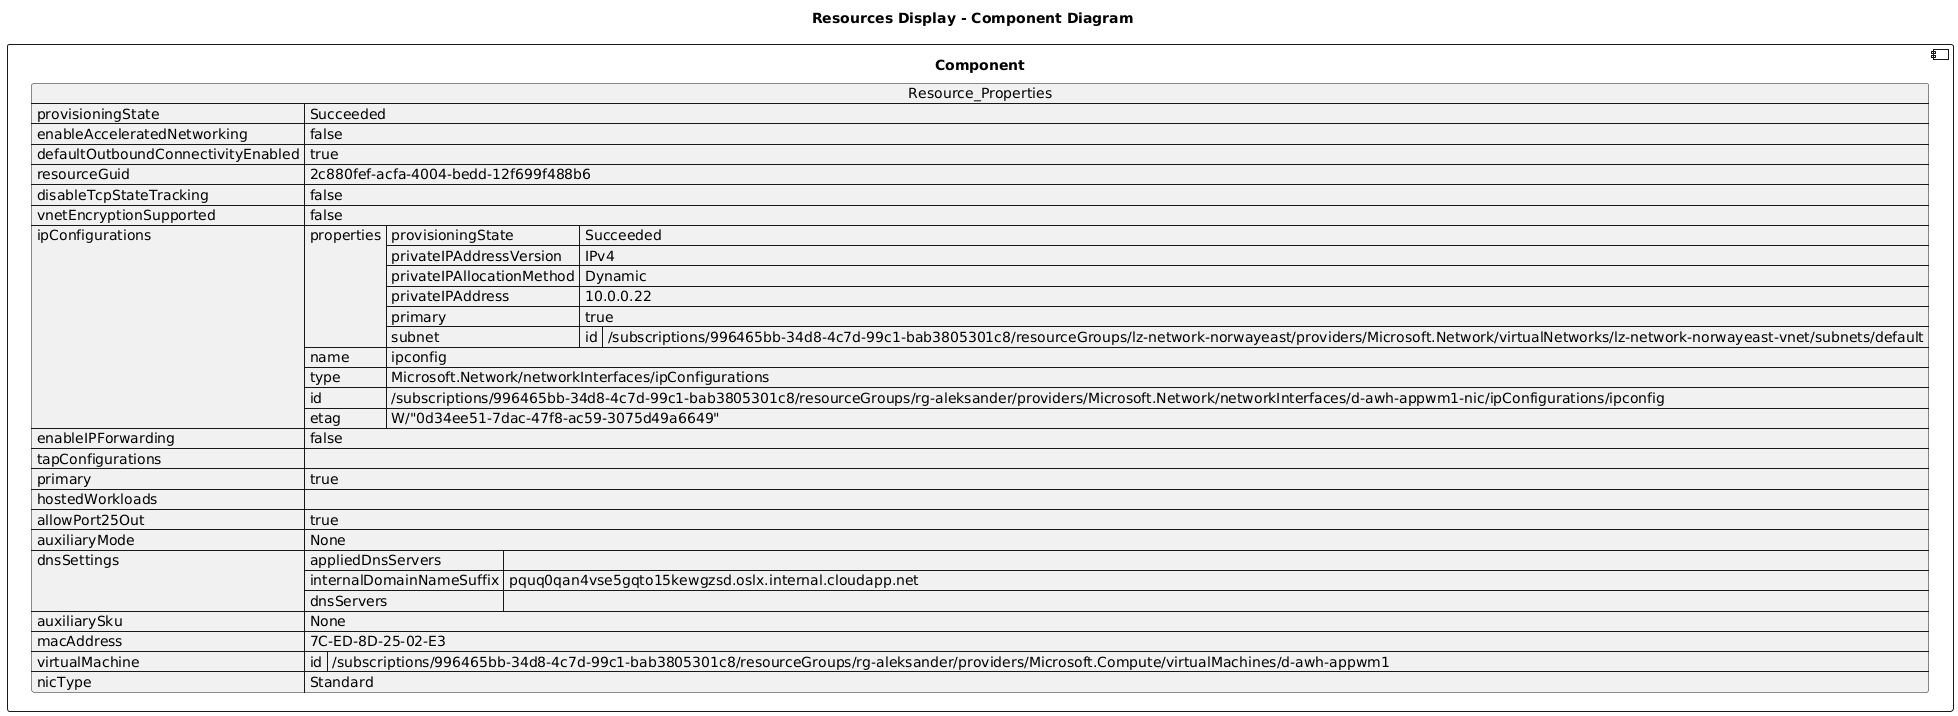

The diagram above was rendered by PlantUML. Its source (embedded in the PNG):
@startuml

title Resources Display - Component Diagram

component Component {

json  Resource_Properties {
  "provisioningState": "Succeeded",
  "enableAcceleratedNetworking": false,
  "defaultOutboundConnectivityEnabled": true,
  "resourceGuid": "2c880fef-acfa-4004-bedd-12f699f488b6",
  "disableTcpStateTracking": false,
  "vnetEncryptionSupported": false,
  "ipConfigurations": [
    {
      "properties": {
        "provisioningState": "Succeeded",
        "privateIPAddressVersion": "IPv4",
        "privateIPAllocationMethod": "Dynamic",
        "privateIPAddress": "10.0.0.22",
        "primary": true,
        "subnet": {
          "id": "/subscriptions/996465bb-34d8-4c7d-99c1-bab3805301c8/resourceGroups/lz-network-norwayeast/providers/Microsoft.Network/virtualNetworks/lz-network-norwayeast-vnet/subnets/default"
        }
      },
      "name": "ipconfig",
      "type": "Microsoft.Network/networkInterfaces/ipConfigurations",
      "id": "/subscriptions/996465bb-34d8-4c7d-99c1-bab3805301c8/resourceGroups/rg-aleksander/providers/Microsoft.Network/networkInterfaces/d-awh-appwm1-nic/ipConfigurations/ipconfig",
      "etag": "W/\"0d34ee51-7dac-47f8-ac59-3075d49a6649\""
    }
  ],
  "enableIPForwarding": false,
  "tapConfigurations": [],
  "primary": true,
  "hostedWorkloads": [],
  "allowPort25Out": true,
  "auxiliaryMode": "None",
  "dnsSettings": {
    "appliedDnsServers": [],
    "internalDomainNameSuffix": "pquq0qan4vse5gqto15kewgzsd.oslx.internal.cloudapp.net",
    "dnsServers": []
  },
  "auxiliarySku": "None",
  "macAddress": "7C-ED-8D-25-02-E3",
  "virtualMachine": {
    "id": "/subscriptions/996465bb-34d8-4c7d-99c1-bab3805301c8/resourceGroups/rg-aleksander/providers/Microsoft.Compute/virtualMachines/d-awh-appwm1"
  },
  "nicType": "Standard"
}
}
@enduml